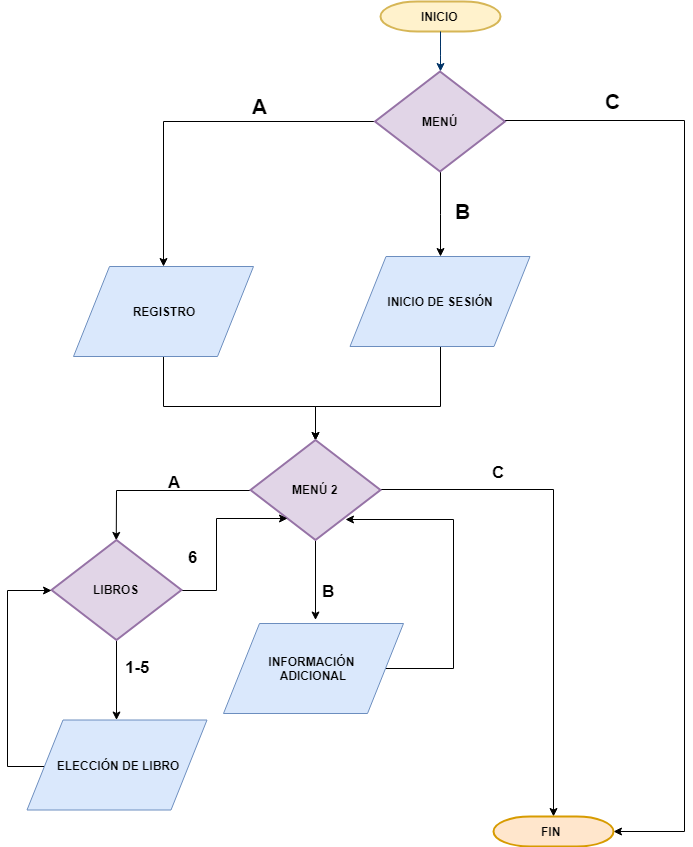

The diagram above was exported from draw.io. Its source (the exported page's mxGraphModel, read from the mxfile embedded in the PNG):
<mxGraphModel dx="840" dy="435" grid="1" gridSize="10" guides="1" tooltips="1" connect="1" arrows="1" fold="1" page="1" pageScale="1" pageWidth="2336" pageHeight="1654" math="0" shadow="0">
  <root>
    <mxCell id="0" />
    <mxCell id="1" parent="0" />
    <mxCell id="SNVhticHL6xCPCX1IVYz-1" value="&lt;b&gt;INICIO&lt;/b&gt;" style="shape=mxgraph.flowchart.terminator;fillColor=#fff2cc;strokeColor=#d6b656;strokeWidth=2;gradientDirection=north;fontStyle=0;html=1;" vertex="1" parent="1">
      <mxGeometry x="767" y="95" width="120" height="30" as="geometry" />
    </mxCell>
    <mxCell id="SNVhticHL6xCPCX1IVYz-2" style="fontColor=#001933;fontStyle=1;strokeColor=#003366;strokeWidth=1;html=1;" edge="1" parent="1" source="SNVhticHL6xCPCX1IVYz-1">
      <mxGeometry relative="1" as="geometry">
        <mxPoint x="827" y="165" as="targetPoint" />
        <Array as="points">
          <mxPoint x="827" y="140" />
        </Array>
      </mxGeometry>
    </mxCell>
    <mxCell id="SNVhticHL6xCPCX1IVYz-3" value="" style="edgeStyle=orthogonalEdgeStyle;rounded=0;orthogonalLoop=1;jettySize=auto;html=1;" edge="1" parent="1" source="SNVhticHL6xCPCX1IVYz-6" target="SNVhticHL6xCPCX1IVYz-9">
      <mxGeometry relative="1" as="geometry">
        <mxPoint x="520" y="215" as="targetPoint" />
      </mxGeometry>
    </mxCell>
    <mxCell id="SNVhticHL6xCPCX1IVYz-4" value="" style="edgeStyle=orthogonalEdgeStyle;rounded=0;orthogonalLoop=1;jettySize=auto;html=1;entryX=0.5;entryY=0;entryDx=0;entryDy=0;" edge="1" parent="1" source="SNVhticHL6xCPCX1IVYz-6" target="SNVhticHL6xCPCX1IVYz-16">
      <mxGeometry relative="1" as="geometry">
        <mxPoint x="826.5" y="360" as="targetPoint" />
      </mxGeometry>
    </mxCell>
    <mxCell id="SNVhticHL6xCPCX1IVYz-5" value="" style="edgeStyle=orthogonalEdgeStyle;rounded=0;orthogonalLoop=1;jettySize=auto;html=1;fontSize=17;entryX=1;entryY=0.5;entryDx=0;entryDy=0;entryPerimeter=0;" edge="1" parent="1" source="SNVhticHL6xCPCX1IVYz-6" target="SNVhticHL6xCPCX1IVYz-22">
      <mxGeometry relative="1" as="geometry">
        <mxPoint x="920" y="935" as="targetPoint" />
        <Array as="points">
          <mxPoint x="1071" y="214" />
          <mxPoint x="1071" y="925" />
        </Array>
      </mxGeometry>
    </mxCell>
    <mxCell id="SNVhticHL6xCPCX1IVYz-6" value="&lt;b&gt;MENÚ&lt;/b&gt;" style="shape=mxgraph.flowchart.decision;fillColor=#e1d5e7;strokeColor=#9673a6;strokeWidth=2;gradientDirection=north;fontStyle=0;html=1;" vertex="1" parent="1">
      <mxGeometry x="761.5" y="165" width="130" height="100" as="geometry" />
    </mxCell>
    <mxCell id="SNVhticHL6xCPCX1IVYz-7" value="" style="edgeStyle=orthogonalEdgeStyle;rounded=0;orthogonalLoop=1;jettySize=auto;html=1;entryX=0.5;entryY=0;entryDx=0;entryDy=0;entryPerimeter=0;exitX=0.5;exitY=1;exitDx=0;exitDy=0;" edge="1" parent="1" source="SNVhticHL6xCPCX1IVYz-16" target="SNVhticHL6xCPCX1IVYz-13">
      <mxGeometry relative="1" as="geometry">
        <mxPoint x="827" y="460" as="sourcePoint" />
        <mxPoint x="826.5" y="540" as="targetPoint" />
        <Array as="points">
          <mxPoint x="827" y="500" />
          <mxPoint x="702" y="500" />
        </Array>
      </mxGeometry>
    </mxCell>
    <mxCell id="SNVhticHL6xCPCX1IVYz-8" value="" style="edgeStyle=orthogonalEdgeStyle;rounded=0;orthogonalLoop=1;jettySize=auto;html=1;entryX=0.5;entryY=0;entryDx=0;entryDy=0;entryPerimeter=0;" edge="1" parent="1" source="SNVhticHL6xCPCX1IVYz-9" target="SNVhticHL6xCPCX1IVYz-13">
      <mxGeometry relative="1" as="geometry">
        <mxPoint x="550" y="530" as="targetPoint" />
        <Array as="points">
          <mxPoint x="550" y="500" />
          <mxPoint x="702" y="500" />
        </Array>
      </mxGeometry>
    </mxCell>
    <mxCell id="SNVhticHL6xCPCX1IVYz-9" value="&lt;b&gt;REGISTRO&lt;/b&gt;" style="shape=parallelogram;perimeter=parallelogramPerimeter;whiteSpace=wrap;html=1;fillColor=#dae8fc;strokeColor=#6c8ebf;" vertex="1" parent="1">
      <mxGeometry x="460" y="360" width="180" height="90" as="geometry" />
    </mxCell>
    <mxCell id="SNVhticHL6xCPCX1IVYz-10" value="" style="edgeStyle=orthogonalEdgeStyle;rounded=0;orthogonalLoop=1;jettySize=auto;html=1;entryX=0.5;entryY=0;entryDx=0;entryDy=0;" edge="1" parent="1" source="SNVhticHL6xCPCX1IVYz-13">
      <mxGeometry relative="1" as="geometry">
        <mxPoint x="502.76470588235316" y="633.8823529411766" as="targetPoint" />
      </mxGeometry>
    </mxCell>
    <mxCell id="SNVhticHL6xCPCX1IVYz-11" value="" style="edgeStyle=orthogonalEdgeStyle;rounded=0;orthogonalLoop=1;jettySize=auto;html=1;fontSize=17;" edge="1" parent="1" source="SNVhticHL6xCPCX1IVYz-13" target="SNVhticHL6xCPCX1IVYz-22">
      <mxGeometry relative="1" as="geometry">
        <mxPoint x="940" y="850" as="targetPoint" />
        <Array as="points">
          <mxPoint x="940" y="583" />
        </Array>
      </mxGeometry>
    </mxCell>
    <mxCell id="SNVhticHL6xCPCX1IVYz-12" value="" style="edgeStyle=orthogonalEdgeStyle;rounded=0;orthogonalLoop=1;jettySize=auto;html=1;fontSize=17;" edge="1" parent="1" source="SNVhticHL6xCPCX1IVYz-13">
      <mxGeometry relative="1" as="geometry">
        <mxPoint x="702" y="713.5" as="targetPoint" />
      </mxGeometry>
    </mxCell>
    <mxCell id="SNVhticHL6xCPCX1IVYz-13" value="&lt;b&gt;MENÚ 2&lt;/b&gt;" style="shape=mxgraph.flowchart.decision;fillColor=#e1d5e7;strokeColor=#9673a6;strokeWidth=2;gradientDirection=north;fontStyle=0;html=1;" vertex="1" parent="1">
      <mxGeometry x="637" y="533.5" width="130" height="100" as="geometry" />
    </mxCell>
    <mxCell id="SNVhticHL6xCPCX1IVYz-14" value="&lt;b&gt;A&lt;/b&gt;&lt;br&gt;" style="text;html=1;resizable=0;points=[];autosize=1;align=left;verticalAlign=top;spacingTop=-4;rounded=0;strokeWidth=4;fontSize=21;" vertex="1" parent="1">
      <mxGeometry x="637" y="185" width="30" height="30" as="geometry" />
    </mxCell>
    <mxCell id="SNVhticHL6xCPCX1IVYz-15" value="&lt;b&gt;B&lt;/b&gt;&lt;br&gt;" style="text;html=1;resizable=0;points=[];autosize=1;align=left;verticalAlign=top;spacingTop=-4;rounded=0;strokeWidth=4;fontSize=21;" vertex="1" parent="1">
      <mxGeometry x="840" y="290" width="30" height="30" as="geometry" />
    </mxCell>
    <mxCell id="SNVhticHL6xCPCX1IVYz-16" value="&lt;b&gt;INICIO DE SESIÓN&lt;/b&gt;" style="shape=parallelogram;perimeter=parallelogramPerimeter;whiteSpace=wrap;html=1;fillColor=#dae8fc;strokeColor=#6c8ebf;" vertex="1" parent="1">
      <mxGeometry x="736.5" y="350" width="180" height="90" as="geometry" />
    </mxCell>
    <mxCell id="SNVhticHL6xCPCX1IVYz-17" value="" style="edgeStyle=orthogonalEdgeStyle;rounded=0;orthogonalLoop=1;jettySize=auto;html=1;fontSize=21;" edge="1" parent="1" source="SNVhticHL6xCPCX1IVYz-19">
      <mxGeometry relative="1" as="geometry">
        <mxPoint x="503" y="813.5" as="targetPoint" />
      </mxGeometry>
    </mxCell>
    <mxCell id="SNVhticHL6xCPCX1IVYz-18" value="" style="edgeStyle=orthogonalEdgeStyle;rounded=0;orthogonalLoop=1;jettySize=auto;html=1;fontSize=17;entryX=0.285;entryY=0.785;entryDx=0;entryDy=0;entryPerimeter=0;" edge="1" parent="1" source="SNVhticHL6xCPCX1IVYz-19" target="SNVhticHL6xCPCX1IVYz-13">
      <mxGeometry relative="1" as="geometry">
        <mxPoint x="648" y="683.5" as="targetPoint" />
      </mxGeometry>
    </mxCell>
    <mxCell id="SNVhticHL6xCPCX1IVYz-19" value="&lt;b&gt;LIBROS&lt;/b&gt;" style="shape=mxgraph.flowchart.decision;fillColor=#e1d5e7;strokeColor=#9673a6;strokeWidth=2;gradientDirection=north;fontStyle=0;html=1;" vertex="1" parent="1">
      <mxGeometry x="438" y="633.5" width="130" height="100" as="geometry" />
    </mxCell>
    <mxCell id="SNVhticHL6xCPCX1IVYz-20" value="" style="edgeStyle=orthogonalEdgeStyle;rounded=0;orthogonalLoop=1;jettySize=auto;html=1;fontSize=21;entryX=0;entryY=0.5;entryDx=0;entryDy=0;entryPerimeter=0;" edge="1" parent="1" source="SNVhticHL6xCPCX1IVYz-21" target="SNVhticHL6xCPCX1IVYz-19">
      <mxGeometry relative="1" as="geometry">
        <mxPoint x="320" y="740" as="targetPoint" />
        <Array as="points">
          <mxPoint x="394" y="860" />
          <mxPoint x="394" y="684" />
        </Array>
      </mxGeometry>
    </mxCell>
    <mxCell id="SNVhticHL6xCPCX1IVYz-21" value="&lt;b&gt;ELECCIÓN DE LIBRO&lt;/b&gt;" style="shape=parallelogram;perimeter=parallelogramPerimeter;whiteSpace=wrap;html=1;fillColor=#dae8fc;strokeColor=#6c8ebf;" vertex="1" parent="1">
      <mxGeometry x="413.5" y="813.5" width="180" height="90" as="geometry" />
    </mxCell>
    <mxCell id="SNVhticHL6xCPCX1IVYz-22" value="&lt;b&gt;FIN&amp;nbsp;&lt;/b&gt;" style="shape=mxgraph.flowchart.terminator;fillColor=#ffe6cc;strokeColor=#d79b00;strokeWidth=2;gradientDirection=north;fontStyle=0;html=1;" vertex="1" parent="1">
      <mxGeometry x="880" y="910" width="120" height="30" as="geometry" />
    </mxCell>
    <mxCell id="SNVhticHL6xCPCX1IVYz-23" value="" style="edgeStyle=orthogonalEdgeStyle;rounded=0;orthogonalLoop=1;jettySize=auto;html=1;fontSize=17;entryX=0.731;entryY=0.795;entryDx=0;entryDy=0;entryPerimeter=0;" edge="1" parent="1" source="SNVhticHL6xCPCX1IVYz-24" target="SNVhticHL6xCPCX1IVYz-13">
      <mxGeometry relative="1" as="geometry">
        <mxPoint x="820" y="620" as="targetPoint" />
        <Array as="points">
          <mxPoint x="840" y="762" />
          <mxPoint x="840" y="613" />
        </Array>
      </mxGeometry>
    </mxCell>
    <mxCell id="SNVhticHL6xCPCX1IVYz-24" value="&lt;b&gt;INFORMACIÓN&amp;nbsp;&lt;br&gt;ADICIONAL&lt;br&gt;&lt;/b&gt;" style="shape=parallelogram;perimeter=parallelogramPerimeter;whiteSpace=wrap;html=1;fillColor=#dae8fc;strokeColor=#6c8ebf;" vertex="1" parent="1">
      <mxGeometry x="610" y="717" width="180" height="90" as="geometry" />
    </mxCell>
    <mxCell id="SNVhticHL6xCPCX1IVYz-25" value="&lt;b&gt;A&lt;/b&gt;" style="text;html=1;resizable=0;points=[];autosize=1;align=left;verticalAlign=top;spacingTop=-4;fontSize=17;" vertex="1" parent="1">
      <mxGeometry x="553" y="563.5" width="30" height="20" as="geometry" />
    </mxCell>
    <mxCell id="SNVhticHL6xCPCX1IVYz-26" value="&lt;b&gt;B&lt;/b&gt;" style="text;html=1;resizable=0;points=[];autosize=1;align=left;verticalAlign=top;spacingTop=-4;fontSize=17;" vertex="1" parent="1">
      <mxGeometry x="706.5" y="673" width="30" height="20" as="geometry" />
    </mxCell>
    <mxCell id="SNVhticHL6xCPCX1IVYz-27" value="&lt;b&gt;C&lt;/b&gt;" style="text;html=1;resizable=0;points=[];autosize=1;align=left;verticalAlign=top;spacingTop=-4;fontSize=17;" vertex="1" parent="1">
      <mxGeometry x="876.5" y="553.5" width="30" height="20" as="geometry" />
    </mxCell>
    <mxCell id="SNVhticHL6xCPCX1IVYz-28" value="&lt;b&gt;6&lt;/b&gt;" style="text;html=1;resizable=0;points=[];autosize=1;align=left;verticalAlign=top;spacingTop=-4;fontSize=17;" vertex="1" parent="1">
      <mxGeometry x="573" y="639" width="20" height="20" as="geometry" />
    </mxCell>
    <mxCell id="SNVhticHL6xCPCX1IVYz-29" value="&lt;b&gt;1-5&lt;/b&gt;" style="text;html=1;resizable=0;points=[];autosize=1;align=left;verticalAlign=top;spacingTop=-4;fontSize=17;" vertex="1" parent="1">
      <mxGeometry x="510" y="749" width="40" height="20" as="geometry" />
    </mxCell>
    <mxCell id="SNVhticHL6xCPCX1IVYz-30" value="&lt;b&gt;C&lt;/b&gt;&lt;br&gt;" style="text;html=1;resizable=0;points=[];autosize=1;align=left;verticalAlign=top;spacingTop=-4;rounded=1;strokeWidth=4;fontSize=21;glass=0;shadow=0;" vertex="1" parent="1">
      <mxGeometry x="990" y="180" width="30" height="30" as="geometry" />
    </mxCell>
  </root>
</mxGraphModel>